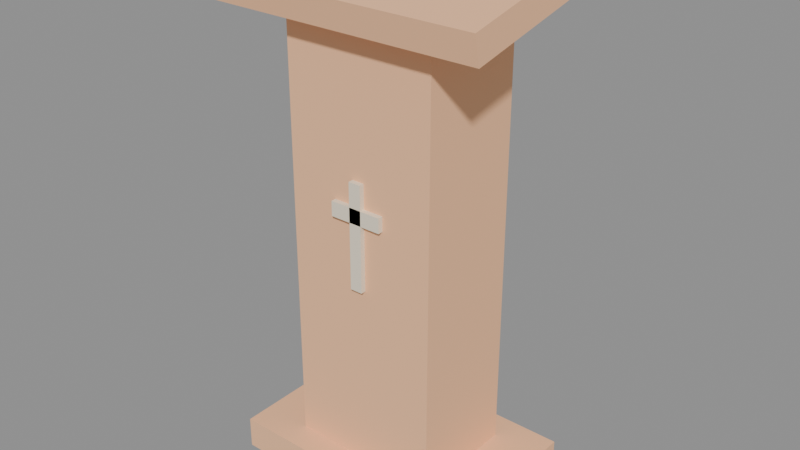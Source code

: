 # Source: source.blend  (saved by Blender 5.2.45; exported with 4.5.12 LTS)
import bpy
from mathutils import Matrix  # noqa: F401  (used for matrix-valued properties, if any)

bpy.ops.wm.read_factory_settings(use_empty=True)
scene = bpy.context.scene
scene.name = 'Scene'

# ---- images (referenced by path relative to the original .blend; pixels are not part of the script)
import os
ASSET_DIR = os.environ.get("B2B_ASSET_DIR", "")  # directory of the original .blend (textures are referenced by path, not embedded)
HERE = os.path.dirname(os.path.abspath(__file__))  # packed textures are extracted next to this script under _unpacked/

def load_image(name, relpath, width, height, colorspace="sRGB"):
    """Load a texture the original file referenced (path relative to the .blend, or extracted next to this script)."""
    p = next((c for c in (os.path.join(HERE, relpath), os.path.join(ASSET_DIR, relpath)) if relpath and os.path.exists(c)), "")
    if p:
        img = bpy.data.images.load(p, check_existing=True)
        img.name = name
    else:  # same state as the original file: an image datablock whose file is absent (Cycles renders it pink)
        img = bpy.data.images.new(name, width, height)
        img.source = "FILE"
        img.filepath = "//" + (relpath or name)
    img.colorspace_settings.name = colorspace
    return img
img_palette_png = load_image('palette.png', '_unpacked/palette.cadebe72.png', 2508, 2508, 'sRGB')

# ---- materials (node trees are filled in below, after node groups)
mat_sharedpalette_v001 = bpy.data.materials.new('SharedPalette_v001')

# ---- material node trees
mat_sharedpalette_v001.use_nodes = True; mat_sharedpalette_v001.node_tree.nodes.clear()
_N = mat_sharedpalette_v001.node_tree.nodes; _L = mat_sharedpalette_v001.node_tree.links
n0 = _N.new('ShaderNodeBsdfPrincipled'); n0.name = 'Principled BSDF'; n0.location = (-200, 100)
n0.inputs[2].default_value = 0.8
n0.inputs[10].default_value = 0.005
n1 = _N.new('ShaderNodeOutputMaterial'); n1.name = 'Material Output'; n1.location = (200, 100)
n2 = _N.new('ShaderNodeTexImage'); n2.name = 'Image Texture'; n2.location = (0, 0)
n2.image = img_palette_png
n2.interpolation = 'Closest'
_L.new(n0.outputs[0], n1.inputs[0])
_L.new(n2.outputs[0], n0.inputs[0])
n1.is_active_output = True

# ---- meshes
me_cube_001 = bpy.data.meshes.new('Cube.001')
me_cube_001.from_pydata([(-0.18, -0.15, -0.49), (-0.18, -0.15, -0.49), (-0.18, -0.15, -0.49), (-0.18, -0.15, 0.49), (-0.18, -0.15, 0.49), (-0.18, -0.15, 0.49), (-0.18, 0.15, -0.49), (-0.18, 0.15, -0.49), (-0.18, 0.15, -0.49), (-0.18, 0.15, 0.49), (-0.18, 0.15, 0.49), (-0.18, 0.15, 0.49), (0.18, -0.15, -0.49), (0.18, -0.15, -0.49), (0.18, -0.15, -0.49), (0.18, -0.15, 0.49), (0.18, -0.15, 0.49), (0.18, -0.15, 0.49), (0.18, 0.15, -0.49), (0.18, 0.15, -0.49), (0.18, 0.15, -0.49), (0.18, 0.15, 0.49), (0.18, 0.15, 0.49), (0.18, 0.15, 0.49)], [], [(5, 8, 2), (9, 18, 6), (23, 14, 20), (15, 0, 12), (19, 1, 7), (10, 16, 22), (5, 11, 8), (9, 21, 18), (23, 17, 14), (15, 3, 0), (19, 13, 1), (10, 4, 16)])
_uv = me_cube_001.uv_layers.new(name='UVMap')
_uv.uv.foreach_set('vector', [0.1094, 0.8906, 0.1094, 0.8906, 0.1094, 0.8906, 0.1094, 0.8906, 0.1094, 0.8906, 0.1094, 0.8906, 0.1094, 0.8906, 0.1094, 0.8906, 0.1094, 0.8906, 0.1094, 0.8906, 0.1094, 0.8906, 0.1094, 0.8906, 0.1094, 0.8906, 0.1094, 0.8906, 0.1094, 0.8906, 0.1094, 0.8906, 0.1094, 0.8906, 0.1094, 0.8906, 0.1094, 0.8906, 0.1094, 0.8906, 0.1094, 0.8906, 0.1094, 0.8906, 0.1094, 0.8906, 0.1094, 0.8906, 0.1094, 0.8906, 0.1094, 0.8906, 0.1094, 0.8906, 0.1094, 0.8906, 0.1094, 0.8906, 0.1094, 0.8906, 0.1094, 0.8906, 0.1094, 0.8906, 0.1094, 0.8906, 0.1094, 0.8906, 0.1094, 0.8906, 0.1094, 0.8906])
me_cube_001.materials.append(mat_sharedpalette_v001)
me_cube_001.update()
me_cube_001.normals_split_custom_set([tuple(v) for v in zip(*[iter([-1.0, 0.0, 0.0, -1.0, 0.0, 0.0, -1.0, 0.0, 0.0, 0.0, 1.0, 0.0, 0.0, 1.0, 0.0, 0.0, 1.0, 0.0, 1.0, 0.0, 0.0, 1.0, 0.0, 0.0, 1.0, 0.0, 0.0, 0.0, -1.0, 0.0, 0.0, -1.0, 0.0, 0.0, -1.0, 0.0, 0.0, 0.0, -1.0, 0.0, 0.0, -1.0, 0.0, 0.0, -1.0, 0.0, 0.0, 1.0, 0.0, 0.0, 1.0, 0.0, 0.0, 1.0, -1.0, 0.0, 0.0, -1.0, 0.0, 0.0, -1.0, 0.0, 0.0, 0.0, 1.0, 0.0, 0.0, 1.0, 0.0, 0.0, 1.0, 0.0, 1.0, 0.0, 0.0, 1.0, 0.0, 0.0, 1.0, 0.0, 0.0, 0.0, -1.0, 0.0, 0.0, -1.0, 0.0, 0.0, -1.0, 0.0, 0.0, 0.0, -1.0, 0.0, 0.0, -1.0, 0.0, 0.0, -1.0, 0.0, 0.0, 1.0, 0.0, 0.0, 1.0, 0.0, 0.0, 1.0])] * 3)])
me_cube_004 = bpy.data.meshes.new('Cube.004')
me_cube_004.from_pydata([(-0.075, -0.0075, -0.0175), (-0.075, -0.0075, -0.0175), (-0.075, -0.0075, -0.0175), (-0.075, -0.0075, 0.0175), (-0.075, -0.0075, 0.0175), (-0.075, -0.0075, 0.0175), (-0.075, 0.0075, -0.0175), (-0.075, 0.0075, -0.0175), (-0.075, 0.0075, -0.0175), (-0.075, 0.0075, 0.0175), (-0.075, 0.0075, 0.0175), (-0.075, 0.0075, 0.0175), (0.075, -0.0075, -0.0175), (0.075, -0.0075, -0.0175), (0.075, -0.0075, -0.0175), (0.075, -0.0075, 0.0175), (0.075, -0.0075, 0.0175), (0.075, -0.0075, 0.0175), (0.075, 0.0075, -0.0175), (0.075, 0.0075, -0.0175), (0.075, 0.0075, -0.0175), (0.075, 0.0075, 0.0175), (0.075, 0.0075, 0.0175), (0.075, 0.0075, 0.0175)], [], [(5, 8, 2), (9, 18, 6), (23, 14, 20), (15, 0, 12), (19, 1, 7), (10, 16, 22), (5, 11, 8), (9, 21, 18), (23, 17, 14), (15, 3, 0), (19, 13, 1), (10, 4, 16)])
_uv = me_cube_004.uv_layers.new(name='UVMap')
_uv.uv.foreach_set('vector', [0.01575, 0.578, 0.01575, 0.578, 0.01575, 0.578, 0.01575, 0.578, 0.01575, 0.578, 0.01575, 0.578, 0.01575, 0.578, 0.01575, 0.578, 0.01575, 0.578, 0.01575, 0.578, 0.01575, 0.578, 0.01575, 0.578, 0.01575, 0.578, 0.01575, 0.578, 0.01575, 0.578, 0.01575, 0.578, 0.01575, 0.578, 0.01575, 0.578, 0.01575, 0.578, 0.01575, 0.578, 0.01575, 0.578, 0.01575, 0.578, 0.01575, 0.578, 0.01575, 0.578, 0.01575, 0.578, 0.01575, 0.578, 0.01575, 0.578, 0.01575, 0.578, 0.01575, 0.578, 0.01575, 0.578, 0.01575, 0.578, 0.01575, 0.578, 0.01575, 0.578, 0.01575, 0.578, 0.01575, 0.578, 0.01575, 0.578])
me_cube_004.materials.append(mat_sharedpalette_v001)
me_cube_004.update()
me_cube_004.normals_split_custom_set([tuple(v) for v in zip(*[iter([-1.0, 0.0, 0.0, -1.0, 0.0, 0.0, -1.0, 0.0, 0.0, 0.0, 1.0, 0.0, 0.0, 1.0, 0.0, 0.0, 1.0, 0.0, 1.0, 0.0, 0.0, 1.0, 0.0, 0.0, 1.0, 0.0, 0.0, 0.0, -1.0, 0.0, 0.0, -1.0, 0.0, 0.0, -1.0, 0.0, 0.0, 0.0, -1.0, 0.0, 0.0, -1.0, 0.0, 0.0, -1.0, 0.0, 0.0, 1.0, 0.0, 0.0, 1.0, 0.0, 0.0, 1.0, -1.0, 0.0, 0.0, -1.0, 0.0, 0.0, -1.0, 0.0, 0.0, 0.0, 1.0, 0.0, 0.0, 1.0, 0.0, 0.0, 1.0, 0.0, 1.0, 0.0, 0.0, 1.0, 0.0, 0.0, 1.0, 0.0, 0.0, 0.0, -1.0, 0.0, 0.0, -1.0, 0.0, 0.0, -1.0, 0.0, 0.0, 0.0, -1.0, 0.0, 0.0, -1.0, 0.0, 0.0, -1.0, 0.0, 0.0, 1.0, 0.0, 0.0, 1.0, 0.0, 0.0, 1.0])] * 3)])
me_cube_003 = bpy.data.meshes.new('Cube.003')
me_cube_003.from_pydata([(-0.0175, -0.0075, -0.125), (-0.0175, -0.0075, -0.125), (-0.0175, -0.0075, -0.125), (-0.0175, -0.0075, 0.125), (-0.0175, -0.0075, 0.125), (-0.0175, -0.0075, 0.125), (-0.0175, 0.0075, -0.125), (-0.0175, 0.0075, -0.125), (-0.0175, 0.0075, -0.125), (-0.0175, 0.0075, 0.125), (-0.0175, 0.0075, 0.125), (-0.0175, 0.0075, 0.125), (0.0175, -0.0075, -0.125), (0.0175, -0.0075, -0.125), (0.0175, -0.0075, -0.125), (0.0175, -0.0075, 0.125), (0.0175, -0.0075, 0.125), (0.0175, -0.0075, 0.125), (0.0175, 0.0075, -0.125), (0.0175, 0.0075, -0.125), (0.0175, 0.0075, -0.125), (0.0175, 0.0075, 0.125), (0.0175, 0.0075, 0.125), (0.0175, 0.0075, 0.125)], [], [(5, 8, 2), (9, 18, 6), (23, 14, 20), (15, 0, 12), (19, 1, 7), (10, 16, 22), (5, 11, 8), (9, 21, 18), (23, 17, 14), (15, 3, 0), (19, 13, 1), (10, 4, 16)])
_uv = me_cube_003.uv_layers.new(name='UVMap')
_uv.uv.foreach_set('vector', [0.01575, 0.578, 0.01575, 0.578, 0.01575, 0.578, 0.01575, 0.578, 0.01575, 0.578, 0.01575, 0.578, 0.01575, 0.578, 0.01575, 0.578, 0.01575, 0.578, 0.01575, 0.578, 0.01575, 0.578, 0.01575, 0.578, 0.01575, 0.578, 0.01575, 0.578, 0.01575, 0.578, 0.01575, 0.578, 0.01575, 0.578, 0.01575, 0.578, 0.01575, 0.578, 0.01575, 0.578, 0.01575, 0.578, 0.01575, 0.578, 0.01575, 0.578, 0.01575, 0.578, 0.01575, 0.578, 0.01575, 0.578, 0.01575, 0.578, 0.01575, 0.578, 0.01575, 0.578, 0.01575, 0.578, 0.01575, 0.578, 0.01575, 0.578, 0.01575, 0.578, 0.01575, 0.578, 0.01575, 0.578, 0.01575, 0.578])
me_cube_003.materials.append(mat_sharedpalette_v001)
me_cube_003.update()
me_cube_003.normals_split_custom_set([tuple(v) for v in zip(*[iter([-1.0, 0.0, 0.0, -1.0, 0.0, 0.0, -1.0, 0.0, 0.0, 0.0, 1.0, 0.0, 0.0, 1.0, 0.0, 0.0, 1.0, 0.0, 1.0, 0.0, 0.0, 1.0, 0.0, 0.0, 1.0, 0.0, 0.0, 0.0, -1.0, 0.0, 0.0, -1.0, 0.0, 0.0, -1.0, 0.0, 0.0, 0.0, -1.0, 0.0, 0.0, -1.0, 0.0, 0.0, -1.0, 0.0, 0.0, 1.0, 0.0, 0.0, 1.0, 0.0, 0.0, 1.0, -1.0, 0.0, 0.0, -1.0, 0.0, 0.0, -1.0, 0.0, 0.0, 0.0, 1.0, 0.0, 0.0, 1.0, 0.0, 0.0, 1.0, 0.0, 1.0, 0.0, 0.0, 1.0, 0.0, 0.0, 1.0, 0.0, 0.0, 0.0, -1.0, 0.0, 0.0, -1.0, 0.0, 0.0, -1.0, 0.0, 0.0, 0.0, -1.0, 0.0, 0.0, -1.0, 0.0, 0.0, -1.0, 0.0, 0.0, 1.0, 0.0, 0.0, 1.0, 0.0, 0.0, 1.0])] * 3)])
me_cube = bpy.data.meshes.new('Cube')
me_cube.from_pydata([(-0.3, -0.225, -0.035), (-0.3, -0.225, -0.035), (-0.3, -0.225, -0.035), (-0.3, -0.225, 0.035), (-0.3, -0.225, 0.035), (-0.3, -0.225, 0.035), (-0.3, 0.225, -0.035), (-0.3, 0.225, -0.035), (-0.3, 0.225, -0.035), (-0.3, 0.225, 0.035), (-0.3, 0.225, 0.035), (-0.3, 0.225, 0.035), (0.3, -0.225, -0.035), (0.3, -0.225, -0.035), (0.3, -0.225, -0.035), (0.3, -0.225, 0.035), (0.3, -0.225, 0.035), (0.3, -0.225, 0.035), (0.3, 0.225, -0.035), (0.3, 0.225, -0.035), (0.3, 0.225, -0.035), (0.3, 0.225, 0.035), (0.3, 0.225, 0.035), (0.3, 0.225, 0.035)], [], [(5, 8, 2), (9, 18, 6), (23, 14, 20), (15, 0, 12), (19, 1, 7), (10, 16, 22), (5, 11, 8), (9, 21, 18), (23, 17, 14), (15, 3, 0), (19, 13, 1), (10, 4, 16)])
_uv = me_cube.uv_layers.new(name='UVMap')
_uv.uv.foreach_set('vector', [0.1094, 0.8906, 0.1094, 0.8906, 0.1094, 0.8906, 0.1094, 0.8906, 0.1094, 0.8906, 0.1094, 0.8906, 0.1094, 0.8906, 0.1094, 0.8906, 0.1094, 0.8906, 0.1094, 0.8906, 0.1094, 0.8906, 0.1094, 0.8906, 0.1094, 0.8906, 0.1094, 0.8906, 0.1094, 0.8906, 0.1094, 0.8906, 0.1094, 0.8906, 0.1094, 0.8906, 0.1094, 0.8906, 0.1094, 0.8906, 0.1094, 0.8906, 0.1094, 0.8906, 0.1094, 0.8906, 0.1094, 0.8906, 0.1094, 0.8906, 0.1094, 0.8906, 0.1094, 0.8906, 0.1094, 0.8906, 0.1094, 0.8906, 0.1094, 0.8906, 0.1094, 0.8906, 0.1094, 0.8906, 0.1094, 0.8906, 0.1094, 0.8906, 0.1094, 0.8906, 0.1094, 0.8906])
me_cube.materials.append(mat_sharedpalette_v001)
me_cube.update()
me_cube.normals_split_custom_set([tuple(v) for v in zip(*[iter([-1.0, 0.0, 0.0, -1.0, 0.0, 0.0, -1.0, 0.0, 0.0, 0.0, 1.0, 0.0, 0.0, 1.0, 0.0, 0.0, 1.0, 0.0, 1.0, 0.0, 0.0, 1.0, 0.0, 0.0, 1.0, 0.0, 0.0, 0.0, -1.0, 0.0, 0.0, -1.0, 0.0, 0.0, -1.0, 0.0, 0.0, 0.0, -1.0, 0.0, 0.0, -1.0, 0.0, 0.0, -1.0, 0.0, 0.0, 1.0, 0.0, 0.0, 1.0, 0.0, 0.0, 1.0, -1.0, 0.0, 0.0, -1.0, 0.0, 0.0, -1.0, 0.0, 0.0, 0.0, 1.0, 0.0, 0.0, 1.0, 0.0, 0.0, 1.0, 0.0, 1.0, 0.0, 0.0, 1.0, 0.0, 0.0, 1.0, 0.0, 0.0, 0.0, -1.0, 0.0, 0.0, -1.0, 0.0, 0.0, -1.0, 0.0, 0.0, 0.0, -1.0, 0.0, 0.0, -1.0, 0.0, 0.0, -1.0, 0.0, 0.0, 1.0, 0.0, 0.0, 1.0, 0.0, 0.0, 1.0])] * 3)])
me_cube_002 = bpy.data.meshes.new('Cube.002')
me_cube_002.from_pydata([(-0.325, -0.23, -0.03), (-0.325, -0.23, -0.03), (-0.325, -0.23, -0.03), (-0.325, -0.23, 0.03), (-0.325, -0.23, 0.03), (-0.325, -0.23, 0.03), (-0.325, 0.23, -0.03), (-0.325, 0.23, -0.03), (-0.325, 0.23, -0.03), (-0.325, 0.23, 0.03), (-0.325, 0.23, 0.03), (-0.325, 0.23, 0.03), (0.325, -0.23, -0.03), (0.325, -0.23, -0.03), (0.325, -0.23, -0.03), (0.325, -0.23, 0.03), (0.325, -0.23, 0.03), (0.325, -0.23, 0.03), (0.325, 0.23, -0.03), (0.325, 0.23, -0.03), (0.325, 0.23, -0.03), (0.325, 0.23, 0.03), (0.325, 0.23, 0.03), (0.325, 0.23, 0.03)], [], [(5, 8, 2), (9, 18, 6), (23, 14, 20), (15, 0, 12), (19, 1, 7), (10, 16, 22), (5, 11, 8), (9, 21, 18), (23, 17, 14), (15, 3, 0), (19, 13, 1), (10, 4, 16)])
_uv = me_cube_002.uv_layers.new(name='UVMap')
_uv.uv.foreach_set('vector', [0.1094, 0.8906, 0.1094, 0.8906, 0.1094, 0.8906, 0.1094, 0.8906, 0.1094, 0.8906, 0.1094, 0.8906, 0.1094, 0.8906, 0.1094, 0.8906, 0.1094, 0.8906, 0.1094, 0.8906, 0.1094, 0.8906, 0.1094, 0.8906, 0.1094, 0.8906, 0.1094, 0.8906, 0.1094, 0.8906, 0.1094, 0.8906, 0.1094, 0.8906, 0.1094, 0.8906, 0.1094, 0.8906, 0.1094, 0.8906, 0.1094, 0.8906, 0.1094, 0.8906, 0.1094, 0.8906, 0.1094, 0.8906, 0.1094, 0.8906, 0.1094, 0.8906, 0.1094, 0.8906, 0.1094, 0.8906, 0.1094, 0.8906, 0.1094, 0.8906, 0.1094, 0.8906, 0.1094, 0.8906, 0.1094, 0.8906, 0.1094, 0.8906, 0.1094, 0.8906, 0.1094, 0.8906])
me_cube_002.materials.append(mat_sharedpalette_v001)
me_cube_002.update()
me_cube_002.normals_split_custom_set([tuple(v) for v in zip(*[iter([-1.0, 0.0, 0.0, -1.0, 0.0, 0.0, -1.0, 0.0, 0.0, 0.0, 1.0, 0.0, 0.0, 1.0, 0.0, 0.0, 1.0, 0.0, 1.0, 0.0, 0.0, 1.0, 0.0, 0.0, 1.0, 0.0, 0.0, 0.0, -1.0, 0.0, 0.0, -1.0, 0.0, 0.0, -1.0, 0.0, 0.0, 0.0, -1.0, 0.0, 0.0, -1.0, 0.0, 0.0, -1.0, 0.0, 0.0, 1.0, 0.0, 0.0, 1.0, 0.0, 0.0, 1.0, -1.0, 0.0, 0.0, -1.0, 0.0, 0.0, -1.0, 0.0, 0.0, 0.0, 1.0, 0.0, 0.0, 1.0, 0.0, 0.0, 1.0, 0.0, 1.0, 0.0, 0.0, 1.0, 0.0, 0.0, 1.0, 0.0, 0.0, 0.0, -1.0, 0.0, 0.0, -1.0, 0.0, 0.0, -1.0, 0.0, 0.0, 0.0, -1.0, 0.0, 0.0, -1.0, 0.0, 0.0, -1.0, 0.0, 0.0, 1.0, 0.0, 0.0, 1.0, 0.0, 0.0, 1.0])] * 3)])

# ---- objects
ob_body = bpy.data.objects.new('Body', me_cube_001)
ob_cross_arm = bpy.data.objects.new('Cross arm', me_cube_004)
ob_cross_upright = bpy.data.objects.new('Cross upright', me_cube_003)
ob_foot = bpy.data.objects.new('Foot', me_cube)
ob_reading_top = bpy.data.objects.new('Reading top', me_cube_002)

# ---- transforms, parenting, visibility, modifiers, constraints
ob_body.location = (0.0, 0.0, 0.605)
ob_body.rotation_mode = 'QUATERNION'
ob_body.rotation_quaternion = (1.0, 0.0, 0.0, 0.0)
ob_body.scale = (1.02, 0.88, 1.1)
ob_cross_arm.location = (0.0, -0.138, 0.7)
ob_cross_arm.rotation_mode = 'QUATERNION'
ob_cross_arm.rotation_quaternion = (1.0, 0.0, 0.0, 0.0)
ob_cross_arm.scale = (0.85, 0.8, 1.0)
ob_cross_upright.location = (0.0, -0.138, 0.65)
ob_cross_upright.rotation_mode = 'QUATERNION'
ob_cross_upright.rotation_quaternion = (1.0, 0.0, 0.0, 0.0)
ob_cross_upright.scale = (0.85, 0.8, 1.0)
ob_foot.location = (0.0, 0.0, 0.0385)
ob_foot.rotation_mode = 'QUATERNION'
ob_foot.rotation_quaternion = (1.0, 0.0, 0.0, 0.0)
ob_foot.scale = (1.02, 0.88, 1.1)
ob_reading_top.location = (0.0, 0.0, 1.177)
ob_reading_top.rotation_mode = 'QUATERNION'
ob_reading_top.rotation_quaternion = (0.9945, 0.1045, 0.0, 0.0)
ob_reading_top.scale = (1.02, 0.88, 1.1)

# ---- collection membership
scene.collection.objects.link(ob_body)
scene.collection.objects.link(ob_cross_arm)
scene.collection.objects.link(ob_cross_upright)
scene.collection.objects.link(ob_foot)
scene.collection.objects.link(ob_reading_top)

# ---- scene / render settings (as saved in the file)
scene.frame_start = 1; scene.frame_end = 250; scene.frame_set(1)
scene.render.engine = 'BLENDER_EEVEE_NEXT'
scene.render.bake_bias = 0.0
scene.render.bake_samples = 0
scene.render.compositor_device = 'GPU'
scene.eevee.use_volume_custom_range = False
scene.eevee.fast_gi_thickness_near = 0.1
scene.eevee.fast_gi_thickness_far = 0.0
scene.eevee.ray_tracing_options.screen_trace_thickness = 0.1
bpy.context.view_layer.update()

# ---- added for rendering (the .blend has no active camera and no usable light): camera, sun + grey world if the file has none
cam_auto = bpy.data.cameras.new('AutoCamera')
cam_auto.lens = 50.0
cam_auto.sensor_width = 36.0
cam_auto.clip_end = 1000.0
ob_auto_camera = bpy.data.objects.new('AutoCamera', cam_auto)
scene.collection.objects.link(ob_auto_camera)
ob_auto_camera.location = (1.36398, -1.63677, 1.71686)
ob_auto_camera.rotation_euler = (1.09748, -7.21219e-08, 0.694738)
scene.camera = ob_auto_camera
light_auto_sun = bpy.data.lights.new('AutoSun', 'SUN')
light_auto_sun.energy = 3.0
light_auto_sun.angle = 0.0523599
ob_auto_sun = bpy.data.objects.new('AutoSun', light_auto_sun)
scene.collection.objects.link(ob_auto_sun)
ob_auto_sun.rotation_euler = (0.872665, 0.174533, 0.523599)
if scene.world is None:
    world_auto = bpy.data.worlds.new('AutoWorld')
    world_auto.color = (0.3, 0.3, 0.3)
    scene.world = world_auto
bpy.context.view_layer.update()
